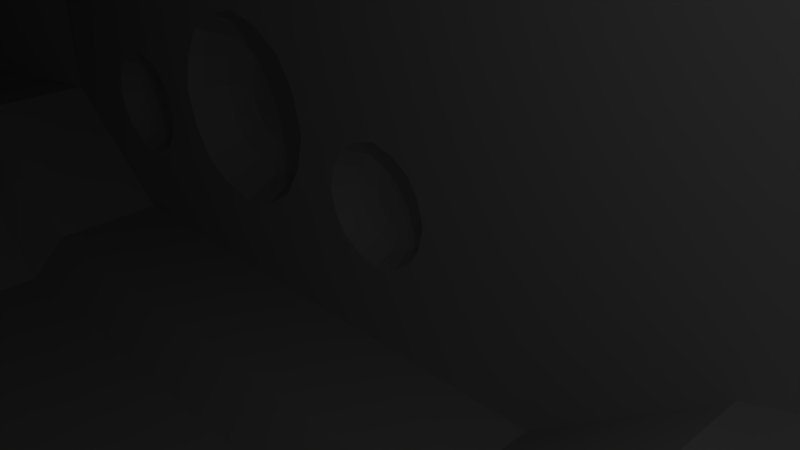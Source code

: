# Source: Frigate.blend  (saved by Blender 2.69.0; exported with 4.5.12 LTS)
import bpy
from mathutils import Matrix  # noqa: F401  (used for matrix-valued properties, if any)

bpy.ops.wm.read_factory_settings(use_empty=True)
scene = bpy.context.scene
scene.name = 'Scene'

# ---- collections
col_collection_1 = bpy.data.collections.new('Collection 1'); scene.collection.children.link(col_collection_1)

# ---- materials (node trees are filled in below, after node groups)
mat_material = bpy.data.materials.new('Material')
mat_material.alpha_threshold = 0.0
mat_material.use_transparent_shadow = False
mat_material.roughness = 0.5
mat_material.line_color = (0.0, 0.0, 0.0, 1.0)

# ---- material node trees

# ---- world
world_world = bpy.data.worlds.new('World'); scene.world = world_world
world_world.color = (0.05088, 0.05088, 0.05088)
world_world.use_sun_shadow = False
world_world.sun_shadow_jitter_overblur = 0.0
world_world.cycles.sampling_method = 'MANUAL'
world_world.cycles.sample_map_resolution = 256

# ---- cameras
cam_camera = bpy.data.cameras.new('Camera')
cam_camera.clip_end = 100.0
cam_camera.lens = 35.0
cam_camera.sensor_width = 32.0
cam_camera.sensor_height = 18.0
cam_camera.ortho_scale = 7.314
cam_camera.dof.focus_distance = 0.0
cam_camera.dof.aperture_fstop = 128.0

# ---- lights
light_lamp = bpy.data.lights.new('Lamp', 'POINT')
light_lamp.transmission_factor = 0.0
light_lamp.cutoff_distance = 30.0
light_lamp.energy = 100.0
light_lamp.shadow_buffer_clip_start = 1.001
light_lamp.shadow_soft_size = 0.1
light_lamp.shadow_maximum_resolution = 0.006
light_lamp.use_absolute_resolution = True
light_lamp.cycles.use_multiple_importance_sampling = False

# ---- meshes
me_cube_001 = bpy.data.meshes.new('Cube.001')
me_cube_001.from_pydata([(3.4, 18.7, -27.2), (2.607, -12.75, 67.84), (7.707, 11.9, 81.61), (3.4, 18.7, 10.2), (8.5, 13.6, 15.3), (8.5, 13.6, 86.7), (13.05, 5.1, 86.7), (22.1, -11.9, 52.7), (22.1, -11.9, 1.7), (15.76, -2.138e-06, -10.2), (15.78, -3.648e-07, -32.3), (21.17, -10.2, -42.5), (21.17, -10.2, -59.5), (16.67, -1.7, -71.4), (8.5, 13.6, -71.4), (10.32, 10.2, 11.9), (10.32, 10.2, -28.9), (8.5, 13.6, -32.3), (7.707, 11.9, 86.71), (11.35, 5.1, 86.7), (20.4, -11.9, 52.7), (20.4, -11.9, 1.7), (14.06, -2.391e-06, -10.2), (14.08, -6.181e-07, -32.3), (19.47, -10.2, -42.5), (19.47, -10.2, -59.5), (14.97, -1.7, -71.4), (7.709, 11.9, -71.4), (2.607, -12.75, 42.34), (7.707, -9.351, 40.64), (7.707, -9.351, -0.1571), (7.707, -14.45, -6.957), (7.707, -14.45, -32.46), (7.707, -9.351, -39.26), (7.707, -9.351, -57.8), (7.709, 11.9, -57.8), (12.81, -5.155, -19.28), (12.81, -5.155, -26.94), (12.81, -2.971, -21.46), (12.81, -10.63, -24.75), (12.81, -10.63, -21.46), (12.81, -2.971, -24.75), (12.81, -8.447, -26.94), (12.81, -8.447, -19.28), (12.81, -6.801, -18.86), (12.81, -6.801, -27.36), (12.81, -2.551, -23.11), (12.81, -11.05, -23.11), (12.81, -9.789, -26.1), (12.81, -3.812, -26.1), (12.81, -3.812, -20.12), (12.81, -9.789, -20.12), (14.44, -5.484, -20.04), (14.44, -5.484, -26.17), (14.44, -3.737, -21.79), (14.44, -9.865, -24.42), (14.44, -9.865, -21.79), (14.44, -3.737, -24.42), (14.44, -8.118, -26.17), (14.44, -8.118, -20.04), (14.44, -6.801, -19.71), (14.44, -6.801, -26.51), (14.44, -3.401, -23.11), (14.44, -10.2, -23.11), (14.44, -9.191, -25.5), (14.44, -4.41, -25.5), (14.44, -4.41, -20.72), (14.44, -9.191, -20.72), (14.94, -5.958, -21.15), (14.94, -5.958, -25.07), (14.94, -4.84, -22.26), (14.94, -8.762, -23.95), (14.94, -8.762, -22.26), (14.94, -4.84, -23.95), (14.94, -7.644, -25.07), (14.94, -7.644, -21.15), (14.94, -6.801, -20.93), (14.94, -6.801, -25.28), (14.94, -4.625, -23.11), (14.94, -8.977, -23.11), (14.94, -8.331, -24.64), (14.94, -5.271, -24.64), (14.94, -5.271, -21.58), (14.94, -8.331, -21.58), (12.81, -7.513, -12.31), (12.81, -7.513, -16.91), (12.81, -6.203, -13.62), (12.81, -10.8, -15.59), (12.81, -10.8, -13.62), (12.81, -6.203, -15.59), (12.81, -9.488, -16.91), (12.81, -9.488, -12.31), (12.81, -8.501, -12.06), (12.81, -8.501, -17.16), (12.81, -5.951, -14.61), (12.81, -11.05, -14.61), (12.81, -10.29, -16.4), (12.81, -6.708, -16.4), (12.81, -6.708, -12.81), (12.81, -10.29, -12.81), (13.79, -7.711, -12.77), (13.79, -7.711, -16.45), (13.79, -6.662, -13.82), (13.79, -10.34, -15.4), (13.79, -10.34, -13.82), (13.79, -6.662, -15.4), (13.79, -9.291, -16.45), (13.79, -9.291, -12.77), (13.79, -8.501, -12.57), (13.79, -8.501, -16.65), (13.79, -6.461, -14.61), (13.79, -10.54, -14.61), (13.79, -9.935, -16.04), (13.79, -7.066, -16.04), (13.79, -7.066, -13.17), (13.79, -9.935, -13.17), (14.09, -7.995, -13.43), (14.09, -7.995, -15.78), (14.09, -7.324, -14.1), (14.09, -9.677, -15.11), (14.09, -9.677, -14.1), (14.09, -7.324, -15.11), (14.09, -9.006, -15.78), (14.09, -9.006, -13.43), (14.09, -8.501, -13.3), (14.09, -8.501, -15.91), (14.09, -7.195, -14.61), (14.09, -9.806, -14.61), (14.09, -9.419, -15.53), (14.09, -7.583, -15.53), (14.09, -7.583, -13.69), (14.09, -9.419, -13.69), (12.81, -7.513, -29.31), (12.81, -7.513, -33.91), (12.81, -6.203, -30.62), (12.81, -10.8, -32.59), (12.81, -10.8, -30.62), (12.81, -6.203, -32.59), (12.81, -9.488, -33.91), (12.81, -9.488, -29.31), (12.81, -8.501, -29.06), (12.81, -8.501, -34.16), (12.81, -5.951, -31.61), (12.81, -11.05, -31.61), (12.81, -10.29, -33.4), (12.81, -6.708, -33.4), (12.81, -6.708, -29.81), (12.81, -10.29, -29.81), (13.79, -7.711, -29.77), (13.79, -7.711, -33.45), (13.79, -6.662, -30.82), (13.79, -10.34, -32.4), (13.79, -10.34, -30.82), (13.79, -6.662, -32.4), (13.79, -9.291, -33.45), (13.79, -9.291, -29.77), (13.79, -8.501, -29.57), (13.79, -8.501, -33.65), (13.79, -6.461, -31.61), (13.79, -10.54, -31.61), (13.79, -9.935, -33.04), (13.79, -7.066, -33.04), (13.79, -7.066, -30.17), (13.79, -9.935, -30.17), (14.09, -7.995, -30.43), (14.09, -7.995, -32.78), (14.09, -7.324, -31.1), (14.09, -9.677, -32.11), (14.09, -9.677, -31.1), (14.09, -7.324, -32.11), (14.09, -9.006, -32.78), (14.09, -9.006, -30.43), (14.09, -8.501, -30.3), (14.09, -8.501, -32.91), (14.09, -7.195, -31.61), (14.09, -9.806, -31.61), (14.09, -9.419, -32.53), (14.09, -7.583, -32.53), (14.09, -7.583, -30.69), (14.09, -9.419, -30.69), (12.81, -9.351, -0.1571), (12.81, -14.45, -6.957), (12.81, -14.45, -32.46), (12.81, -9.351, -39.26), (12.81, 2.372, -39.26), (6.007, -16.15, -6.957), (6.007, -16.15, -32.46), (6.007, -10.88, 0.01286), (12.81, 2.374, 40.64), (12.81, 2.372, -0.1571), (7.707, -9.351, 7.139), (6.007, -10.88, 34.01), (7.707, -9.351, 56.49), (6.8, 13.6, 15.3), (8.624, 10.2, 11.9), (8.624, 10.2, -28.9), (6.8, 13.6, -32.3), (6.007, -12.75, -37.56), (6.007, -12.75, -57.79), (3.575, -9.526, -57.79), (3.575, -2.375, -57.79), (5.1, -5.951, -57.79), (1.906, -1.201, -57.79), (4.75, -4.044, -57.79), (4.75, -7.857, -57.79), (1.906, -10.7, -57.79), (1.561, -9.841, -59.98), (3.89, -7.512, -59.98), (3.89, -4.389, -59.98), (1.561, -2.061, -59.98), (4.177, -5.951, -59.98), (2.928, -3.023, -59.98), (2.928, -8.879, -59.98), (2.635, -8.586, -59.98), (2.635, -3.315, -59.98), (3.759, -5.951, -59.98), (1.405, -2.45, -59.98), (3.501, -4.546, -59.98), (3.501, -7.356, -59.98), (1.405, -9.452, -59.98), (2.372, -8.323, -56.58), (2.372, -3.579, -56.58), (3.383, -5.951, -56.58), (1.265, -2.8, -56.58), (3.151, -4.686, -56.58), (3.151, -7.215, -56.58), (1.265, -9.102, -56.58), (3.575, 2.374, -57.79), (3.575, 9.525, -57.79), (5.1, 5.949, -57.79), (1.906, 10.7, -57.79), (4.75, 7.856, -57.79), (4.75, 4.043, -57.79), (1.906, 1.2, -57.79), (1.561, 2.059, -59.98), (3.89, 4.388, -59.98), (3.89, 7.511, -59.98), (1.561, 9.839, -59.98), (4.177, 5.949, -59.98), (2.928, 8.877, -59.98), (2.928, 3.021, -59.98), (2.635, 3.314, -59.98), (2.635, 8.585, -59.98), (3.759, 5.949, -59.98), (1.405, 9.45, -59.98), (3.501, 7.354, -59.98), (3.501, 4.544, -59.98), (1.405, 2.448, -59.98), (2.372, 3.577, -56.58), (2.372, 8.321, -56.58), (3.383, 5.949, -56.58), (1.265, 9.1, -56.58), (3.151, 7.214, -56.58), (3.151, 4.685, -56.58), (1.265, 2.798, -56.58), (5.14, 2.027, -57.79), (6.57, -1.443, -57.79), (6.57, 1.417, -57.79), (3.709, 1.417, -57.79), (3.709, -1.443, -57.79), (7.18, -0.01273, -57.79), (3.1, -0.01273, -57.79), (5.14, -2.053, -57.79), (4.377, -1.913, -57.79), (3.24, 0.7498, -57.79), (5.902, 1.887, -57.79), (7.039, 0.7498, -57.79), (4.377, 1.887, -57.79), (3.24, -0.7753, -57.79), (7.039, -0.7753, -57.79), (5.902, -1.913, -57.79), (5.764, -1.569, -58.66), (6.695, -0.6373, -58.66), (3.584, -0.6373, -58.66), (4.515, 1.543, -58.66), (6.695, 0.6118, -58.66), (5.764, 1.543, -58.66), (3.584, 0.6118, -58.66), (4.515, -1.569, -58.66), (5.14, -1.683, -58.66), (3.469, -0.01273, -58.66), (6.81, -0.01273, -58.66), (3.968, -1.184, -58.66), (3.968, 1.159, -58.66), (6.311, 1.159, -58.66), (6.311, -1.184, -58.66), (5.14, 1.658, -58.66), (5.14, 1.491, -58.66), (6.194, -1.067, -58.66), (6.194, 1.041, -58.66), (4.085, 1.041, -58.66), (4.085, -1.067, -58.66), (6.643, -0.01273, -58.66), (3.636, -0.01273, -58.66), (5.14, -1.516, -58.66), (4.577, -1.413, -58.66), (3.739, 0.5493, -58.66), (5.702, 1.388, -58.66), (6.54, 0.5493, -58.66), (4.577, 1.388, -58.66), (3.739, -0.5748, -58.66), (6.54, -0.5748, -58.66), (5.702, -1.413, -58.66), (5.14, 1.341, -57.3), (6.088, -0.9614, -57.3), (6.088, 0.936, -57.3), (4.191, 0.936, -57.3), (4.191, -0.9614, -57.3), (6.493, -0.01273, -57.3), (3.786, -0.01273, -57.3), (5.14, -1.366, -57.3), (4.634, -1.273, -57.3), (3.879, 0.4931, -57.3), (5.645, 1.248, -57.3), (6.4, 0.4931, -57.3), (4.634, 1.248, -57.3), (3.879, -0.5186, -57.3), (6.4, -0.5186, -57.3), (5.645, -1.273, -57.3), (-3.4, 18.7, -27.2), (4.07e-13, 13.6, -71.4), (1.841e-13, 13.6, -32.3), (1.55e-13, 18.7, -27.2), (-5.814e-14, 18.7, 10.2), (-8.721e-14, 13.6, 15.3), (-4.942e-13, 13.6, 86.7), (-2.607, -12.75, 67.84), (-7.707, 11.9, 81.61), (-3.4, 18.7, 10.2), (-8.5, 13.6, 15.3), (-8.5, 13.6, 86.7), (-13.05, 5.1, 86.7), (-22.1, -11.9, 52.7), (-22.1, -11.9, 1.7), (-15.76, -2.138e-06, -10.2), (-15.78, -3.648e-07, -32.3), (-21.17, -10.2, -42.5), (-21.17, -10.2, -59.5), (-16.67, -1.7, -71.4), (-8.5, 13.6, -71.4), (-10.32, 10.2, 11.9), (-10.32, 10.2, -28.9), (-8.5, 13.6, -32.3), (-7.707, 11.9, 86.71), (-11.35, 5.1, 86.7), (-20.4, -11.9, 52.7), (-20.4, -11.9, 1.7), (-14.06, -2.391e-06, -10.2), (-14.08, -6.181e-07, -32.3), (-19.47, -10.2, -42.5), (-19.47, -10.2, -59.5), (-14.97, -1.7, -71.4), (-7.709, 11.9, -71.4), (-4.943e-13, 11.9, 86.71), (4.07e-13, 11.9, -71.4), (-2.607, -12.75, 42.34), (-7.707, -9.351, 40.64), (-7.707, -9.351, -0.1571), (-7.707, -14.45, -6.957), (-7.707, -14.45, -32.46), (-7.707, -9.351, -39.26), (-7.707, -9.351, -57.8), (-7.709, 11.9, -57.8), (-12.81, -5.155, -19.28), (-12.81, -5.155, -26.94), (-12.81, -2.971, -21.46), (-12.81, -10.63, -24.75), (-12.81, -10.63, -21.46), (-12.81, -2.971, -24.75), (-12.81, -8.447, -26.94), (-12.81, -8.447, -19.28), (-12.81, -6.801, -18.86), (-12.81, -6.801, -27.36), (-12.81, -2.551, -23.11), (-12.81, -11.05, -23.11), (-12.81, -9.789, -26.1), (-12.81, -3.812, -26.1), (-12.81, -3.812, -20.12), (-12.81, -9.789, -20.12), (-14.44, -5.484, -20.04), (-14.44, -5.484, -26.17), (-14.44, -3.737, -21.79), (-14.44, -9.865, -24.42), (-14.44, -9.865, -21.79), (-14.44, -3.737, -24.42), (-14.44, -8.118, -26.17), (-14.44, -8.118, -20.04), (-14.44, -6.801, -19.71), (-14.44, -6.801, -26.51), (-14.44, -3.401, -23.11), (-14.44, -10.2, -23.11), (-14.44, -9.191, -25.5), (-14.44, -4.41, -25.5), (-14.44, -4.41, -20.72), (-14.44, -9.191, -20.72), (-14.94, -5.958, -21.15), (-14.94, -5.958, -25.07), (-14.94, -4.84, -22.26), (-14.94, -8.762, -23.95), (-14.94, -8.762, -22.26), (-14.94, -4.84, -23.95), (-14.94, -7.644, -25.07), (-14.94, -7.644, -21.15), (-14.94, -6.801, -20.93), (-14.94, -6.801, -25.28), (-14.94, -4.625, -23.11), (-14.94, -8.977, -23.11), (-14.94, -8.331, -24.64), (-14.94, -5.271, -24.64), (-14.94, -5.271, -21.58), (-14.94, -8.331, -21.58), (-12.81, -7.513, -12.31), (-12.81, -7.513, -16.91), (-12.81, -6.203, -13.62), (-12.81, -10.8, -15.59), (-12.81, -10.8, -13.62), (-12.81, -6.203, -15.59), (-12.81, -9.488, -16.91), (-12.81, -9.488, -12.31), (-12.81, -8.501, -12.06), (-12.81, -8.501, -17.16), (-12.81, -5.951, -14.61), (-12.81, -11.05, -14.61), (-12.81, -10.29, -16.4), (-12.81, -6.708, -16.4), (-12.81, -6.708, -12.81), (-12.81, -10.29, -12.81), (-13.79, -7.711, -12.77), (-13.79, -7.711, -16.45), (-13.79, -6.662, -13.82), (-13.79, -10.34, -15.4), (-13.79, -10.34, -13.82), (-13.79, -6.662, -15.4), (-13.79, -9.291, -16.45), (-13.79, -9.291, -12.77), (-13.79, -8.501, -12.57), (-13.79, -8.501, -16.65), (-13.79, -6.461, -14.61), (-13.79, -10.54, -14.61), (-13.79, -9.935, -16.04), (-13.79, -7.066, -16.04), (-13.79, -7.066, -13.17), (-13.79, -9.935, -13.17), (-14.09, -7.995, -13.43), (-14.09, -7.995, -15.78), (-14.09, -7.324, -14.1), (-14.09, -9.677, -15.11), (-14.09, -9.677, -14.1), (-14.09, -7.324, -15.11), (-14.09, -9.006, -15.78), (-14.09, -9.006, -13.43), (-14.09, -8.501, -13.3), (-14.09, -8.501, -15.91), (-14.09, -7.195, -14.61), (-14.09, -9.806, -14.61), (-14.09, -9.419, -15.53), (-14.09, -7.583, -15.53), (-14.09, -7.583, -13.69), (-14.09, -9.419, -13.69), (-12.81, -7.513, -29.31), (-12.81, -7.513, -33.91), (-12.81, -6.203, -30.62), (-12.81, -10.8, -32.59), (-12.81, -10.8, -30.62), (-12.81, -6.203, -32.59), (-12.81, -9.488, -33.91), (-12.81, -9.488, -29.31), (-12.81, -8.501, -29.06), (-12.81, -8.501, -34.16), (-12.81, -5.951, -31.61), (-12.81, -11.05, -31.61), (-12.81, -10.29, -33.4), (-12.81, -6.708, -33.4), (-12.81, -6.708, -29.81), (-12.81, -10.29, -29.81), (-13.79, -7.711, -29.77), (-13.79, -7.711, -33.45), (-13.79, -6.662, -30.82), (-13.79, -10.34, -32.4), (-13.79, -10.34, -30.82), (-13.79, -6.662, -32.4), (-13.79, -9.291, -33.45), (-13.79, -9.291, -29.77), (-13.79, -8.501, -29.57), (-13.79, -8.501, -33.65), (-13.79, -6.461, -31.61), (-13.79, -10.54, -31.61), (-13.79, -9.935, -33.04), (-13.79, -7.066, -33.04), (-13.79, -7.066, -30.17), (-13.79, -9.935, -30.17), (-14.09, -7.995, -30.43), (-14.09, -7.995, -32.78), (-14.09, -7.324, -31.1), (-14.09, -9.677, -32.11), (-14.09, -9.677, -31.1), (-14.09, -7.324, -32.11), (-14.09, -9.006, -32.78), (-14.09, -9.006, -30.43), (-14.09, -8.501, -30.3), (-14.09, -8.501, -32.91), (-14.09, -7.195, -31.61), (-14.09, -9.806, -31.61), (-14.09, -9.419, -32.53), (-14.09, -7.583, -32.53), (-14.09, -7.583, -30.69), (-14.09, -9.419, -30.69), (-12.81, -9.351, -0.1571), (-12.81, -14.45, -6.957), (-12.81, -14.45, -32.46), (-12.81, -9.351, -39.26), (-12.81, 2.372, -39.26), (-6.007, -16.15, -6.957), (-6.007, -16.15, -32.46), (3.966e-14, -16.15, -6.957), (1.85e-13, -16.15, -32.46), (-6.007, -10.88, 0.01286), (-7.332e-17, -10.88, 0.01286), (-12.81, 2.374, 40.64), (-12.81, 2.372, -0.1571), (-7.707, -9.351, 7.139), (-6.007, -10.88, 34.01), (-1.939e-13, -10.88, 34.01), (-3.867e-13, -12.75, 67.84), (3.294e-13, -0.8507, -57.79), (-2.414e-13, -12.75, 42.34), (-4.652e-13, 11.9, 81.61), (-7.707, -9.351, 56.49), (-6.8, 13.6, 15.3), (-8.624, 10.2, 11.9), (-8.624, 10.2, -28.9), (-6.8, 13.6, -32.3), (-6.007, -12.75, -37.56), (2.141e-13, -12.75, -37.56), (-6.007, -12.75, -57.79), (3.294e-13, -12.75, -57.79), (-3.575, -9.526, -57.79), (-3.575, -2.375, -57.79), (-5.1, -5.951, -57.79), (3.294e-13, -11.05, -57.79), (-1.906, -1.201, -57.79), (-4.75, -4.044, -57.79), (-4.75, -7.857, -57.79), (-1.906, -10.7, -57.79), (-1.561, -9.841, -59.98), (-3.89, -7.512, -59.98), (-3.89, -4.389, -59.98), (-1.561, -2.061, -59.98), (3.419e-13, -10.13, -59.98), (-4.177, -5.951, -59.98), (-2.928, -3.023, -59.98), (-2.928, -8.879, -59.98), (3.419e-13, -1.774, -59.98), (3.419e-13, -2.192, -59.98), (-2.635, -8.586, -59.98), (-2.635, -3.315, -59.98), (-3.759, -5.951, -59.98), (3.419e-13, -9.71, -59.98), (-1.405, -2.45, -59.98), (-3.501, -4.546, -59.98), (-3.501, -7.356, -59.98), (-1.405, -9.452, -59.98), (3.225e-13, -2.567, -56.58), (-2.372, -8.323, -56.58), (-2.372, -3.579, -56.58), (-3.383, -5.951, -56.58), (3.225e-13, -9.334, -56.58), (-1.265, -2.8, -56.58), (-3.151, -4.686, -56.58), (-3.151, -7.215, -56.58), (-1.265, -9.102, -56.58), (3.294e-13, 11.05, -57.79), (-3.575, 2.374, -57.79), (-3.575, 9.525, -57.79), (-5.1, 5.949, -57.79), (3.294e-13, 0.8493, -57.79), (-1.906, 10.7, -57.79), (-4.75, 7.856, -57.79), (-4.75, 4.043, -57.79), (-1.906, 1.2, -57.79), (-1.561, 2.059, -59.98), (-3.89, 4.388, -59.98), (-3.89, 7.511, -59.98), (-1.561, 9.839, -59.98), (3.419e-13, 1.772, -59.98), (-4.177, 5.949, -59.98), (-2.928, 8.877, -59.98), (-2.928, 3.021, -59.98), (3.419e-13, 10.13, -59.98), (3.419e-13, 9.708, -59.98), (-2.635, 3.314, -59.98), (-2.635, 8.585, -59.98), (-3.759, 5.949, -59.98), (3.419e-13, 2.19, -59.98), (-1.405, 9.45, -59.98), (-3.501, 7.354, -59.98), (-3.501, 4.544, -59.98), (-1.405, 2.448, -59.98), (3.225e-13, 9.333, -56.58), (-2.372, 3.577, -56.58), (-2.372, 8.321, -56.58), (-3.383, 5.949, -56.58), (3.225e-13, 2.566, -56.58), (-1.265, 9.1, -56.58), (-3.151, 7.214, -56.58), (-3.151, 4.685, -56.58), (-1.265, 2.798, -56.58), (-5.14, 2.027, -57.79), (-6.57, -1.443, -57.79), (-6.57, 1.417, -57.79), (-3.709, 1.417, -57.79), (-3.709, -1.443, -57.79), (-7.18, -0.01273, -57.79), (-3.1, -0.01273, -57.79), (-5.14, -2.053, -57.79), (-4.377, -1.913, -57.79), (-3.24, 0.7498, -57.79), (-5.902, 1.887, -57.79), (-7.039, 0.7498, -57.79), (-4.377, 1.887, -57.79), (-3.24, -0.7753, -57.79), (-7.039, -0.7753, -57.79), (-5.902, -1.913, -57.79), (-5.764, -1.569, -58.66), (-6.695, -0.6373, -58.66), (-3.584, -0.6373, -58.66), (-4.515, 1.543, -58.66), (-6.695, 0.6118, -58.66), (-5.764, 1.543, -58.66), (-3.584, 0.6118, -58.66), (-4.515, -1.569, -58.66), (-5.14, -1.683, -58.66), (-3.469, -0.01273, -58.66), (-6.81, -0.01273, -58.66), (-3.968, -1.184, -58.66), (-3.968, 1.159, -58.66), (-6.311, 1.159, -58.66), (-6.311, -1.184, -58.66), (-5.14, 1.658, -58.66), (-5.14, 1.491, -58.66), (-6.194, -1.067, -58.66), (-6.194, 1.041, -58.66), (-4.085, 1.041, -58.66), (-4.085, -1.067, -58.66), (-6.643, -0.01273, -58.66), (-3.636, -0.01273, -58.66), (-5.14, -1.516, -58.66), (-4.577, -1.413, -58.66), (-3.739, 0.5493, -58.66), (-5.702, 1.388, -58.66), (-6.54, 0.5493, -58.66), (-4.577, 1.388, -58.66), (-3.739, -0.5748, -58.66), (-6.54, -0.5748, -58.66), (-5.702, -1.413, -58.66), (-5.14, 1.341, -57.3), (-6.088, -0.9614, -57.3), (-6.088, 0.936, -57.3), (-4.191, 0.936, -57.3), (-4.191, -0.9614, -57.3), (-6.493, -0.01273, -57.3), (-3.786, -0.01273, -57.3), (-5.14, -1.366, -57.3), (-4.634, -1.273, -57.3), (-3.879, 0.4931, -57.3), (-5.645, 1.248, -57.3), (-6.4, 0.4931, -57.3), (-4.634, 1.248, -57.3), (-3.879, -0.5186, -57.3), (-6.4, -0.5186, -57.3), (-5.645, -1.273, -57.3), (3.295e-13, 11.9, -57.8)], [], [(8, 9, 15), (10, 16, 15, 9), (16, 10, 17), (17, 10, 13, 14), (10, 11, 12, 13), (17, 14, 196), (15, 16, 195, 194), (6, 7, 5), (5, 7, 4), (15, 4, 7), (8, 15, 7), (14, 13, 26, 27), (13, 12, 25, 26), (12, 11, 24, 25), (11, 10, 23, 24), (10, 9, 22, 23), (9, 8, 21, 22), (8, 7, 20, 21), (7, 6, 19, 20), (6, 5, 18, 19), (325, 353, 18, 5), (320, 14, 27, 354), (51, 67, 59, 43), (45, 61, 58, 42), (47, 63, 56, 40), (50, 36, 52, 66), (46, 38, 54, 62), (50, 66, 54, 38), (44, 60, 52, 36), (51, 40, 56, 67), (48, 42, 58, 64), (44, 43, 59, 60), (46, 62, 57, 41), (47, 39, 55, 63), (49, 65, 53, 37), (45, 37, 53, 61), (48, 64, 55, 39), (49, 41, 57, 65), (63, 55, 71, 79), (65, 81, 69, 53), (61, 53, 69, 77), (64, 80, 71, 55), (65, 57, 73, 81), (67, 83, 75, 59), (61, 77, 74, 58), (63, 79, 72, 56), (66, 52, 68, 82), (62, 54, 70, 78), (66, 82, 70, 54), (60, 76, 68, 52), (67, 56, 72, 83), (64, 58, 74, 80), (60, 59, 75, 76), (62, 78, 73, 57), (70, 73, 78), (82, 68, 70), (75, 71, 74), (70, 75, 73), (81, 73, 69), (76, 75, 68), (74, 69, 75), (69, 73, 75), (77, 69, 74), (83, 72, 75), (72, 71, 75), (80, 74, 71), (79, 71, 72), (68, 75, 70), (99, 115, 107, 91), (93, 109, 106, 90), (95, 111, 104, 88), (98, 84, 100, 114), (94, 86, 102, 110), (98, 114, 102, 86), (92, 108, 100, 84), (99, 88, 104, 115), (96, 90, 106, 112), (92, 91, 107, 108), (94, 110, 105, 89), (95, 87, 103, 111), (97, 113, 101, 85), (93, 85, 101, 109), (96, 112, 103, 87), (97, 89, 105, 113), (111, 103, 119, 127), (113, 129, 117, 101), (109, 101, 117, 125), (112, 128, 119, 103), (113, 105, 121, 129), (115, 131, 123, 107), (109, 125, 122, 106), (111, 127, 120, 104), (114, 100, 116, 130), (110, 102, 118, 126), (114, 130, 118, 102), (108, 124, 116, 100), (115, 104, 120, 131), (112, 106, 122, 128), (108, 107, 123, 124), (110, 126, 121, 105), (118, 121, 126), (130, 116, 118), (123, 119, 122), (118, 123, 121), (129, 121, 117), (124, 123, 116), (122, 117, 123), (117, 121, 123), (125, 117, 122), (131, 120, 123), (120, 119, 123), (128, 122, 119), (127, 119, 120), (116, 123, 118), (147, 163, 155, 139), (141, 157, 154, 138), (143, 159, 152, 136), (146, 132, 148, 162), (142, 134, 150, 158), (146, 162, 150, 134), (140, 156, 148, 132), (147, 136, 152, 163), (144, 138, 154, 160), (140, 139, 155, 156), (142, 158, 153, 137), (143, 135, 151, 159), (145, 161, 149, 133), (141, 133, 149, 157), (144, 160, 151, 135), (145, 137, 153, 161), (159, 151, 167, 175), (161, 177, 165, 149), (157, 149, 165, 173), (160, 176, 167, 151), (161, 153, 169, 177), (163, 179, 171, 155), (157, 173, 170, 154), (159, 175, 168, 152), (162, 148, 164, 178), (158, 150, 166, 174), (162, 178, 166, 150), (156, 172, 164, 148), (163, 152, 168, 179), (160, 154, 170, 176), (156, 155, 171, 172), (158, 174, 169, 153), (166, 169, 174), (178, 164, 166), (171, 167, 170), (166, 171, 169), (177, 169, 165), (172, 171, 164), (170, 165, 171), (165, 169, 171), (173, 165, 170), (179, 168, 171), (168, 167, 171), (176, 170, 167), (175, 167, 168), (164, 171, 166), (33, 183, 182, 32), (32, 182, 181, 31), (31, 181, 180, 30), (95, 88, 181), (92, 84, 180), (91, 92, 181), (2, 188, 19, 18), (99, 91, 181), (88, 99, 181), (92, 180, 181), (93, 90, 43), (132, 45, 140), (96, 51, 90), (39, 182, 48), (96, 40, 51), (87, 40, 96), (47, 182, 39), (87, 47, 40), (95, 47, 87), (95, 181, 47), (43, 90, 51), (47, 181, 182), (137, 145, 184), (140, 42, 139), (45, 42, 140), (147, 139, 48), (147, 48, 182), (136, 147, 182), (143, 136, 182), (182, 135, 143), (42, 48, 139), (183, 144, 182), (133, 183, 145), (141, 183, 133), (138, 183, 141), (138, 144, 183), (46, 41, 184), (135, 182, 144), (184, 145, 183), (41, 49, 184), (20, 19, 188), (37, 134, 49), (137, 184, 142), (49, 134, 142), (142, 184, 49), (134, 37, 146), (45, 132, 146), (146, 37, 45), (21, 20, 188, 189), (26, 184, 35, 27), (26, 25, 184), (36, 50, 89), (25, 24, 184), (44, 85, 93), (97, 44, 36), (89, 97, 36), (44, 97, 85), (43, 44, 93), (50, 94, 89), (24, 23, 184), (31, 185, 186, 32), (185, 514, 515, 186), (185, 187, 517, 514), (31, 30, 187, 185), (30, 180, 190), (180, 188, 190), (189, 188, 180), (29, 190, 188), (187, 191, 522, 517), (29, 28, 191), (190, 29, 191, 187), (30, 190, 187), (2, 1, 192), (523, 1, 2, 526), (526, 2, 18, 353), (188, 192, 29), (192, 188, 2), (323, 3, 0, 322), (15, 194, 193, 4), (322, 0, 196, 321), (17, 196, 195, 16), (195, 196, 193, 194), (0, 3, 193, 196), (324, 193, 3, 323), (321, 196, 14, 320), (5, 4, 193), (324, 325, 5, 193), (515, 533, 197, 186), (533, 535, 198, 197), (34, 33, 197, 198), (33, 32, 186, 197), (33, 34, 183), (35, 184, 183, 34), (523, 525, 28, 1), (522, 191, 28, 525), (1, 28, 29, 192), (200, 203, 208, 211), (201, 204, 207, 210), (524, 202, 209, 552), (199, 205, 206, 212), (199, 212, 207, 204), (539, 548, 206, 205), (201, 210, 208, 203), (200, 211, 209, 202), (548, 557, 219, 206), (211, 208, 217, 214), (212, 206, 219, 213), (552, 209, 216, 553), (210, 207, 218, 215), (211, 214, 216, 209), (212, 213, 218, 207), (210, 215, 217, 208), (215, 218, 225, 222), (214, 221, 223, 216), (213, 220, 225, 218), (215, 222, 224, 217), (557, 566, 226, 219), (214, 217, 224, 221), (213, 219, 226, 220), (553, 216, 223, 562), (223, 221, 562), (199, 198, 205), (671, 230, 571), (224, 222, 221), (198, 535, 205), (205, 535, 539), (34, 198, 199), (225, 220, 222), (34, 199, 204), (34, 204, 201), (226, 566, 220), (203, 270, 201), (222, 220, 221), (267, 232, 255), (227, 258, 233), (228, 231, 236, 239), (229, 232, 235, 238), (571, 230, 237, 588), (227, 233, 234, 240), (227, 240, 235, 232), (262, 203, 263), (34, 201, 256), (575, 584, 234, 233), (263, 200, 259), (34, 256, 269), (259, 200, 202), (229, 238, 236, 231), (228, 239, 237, 230), (259, 202, 268), (584, 593, 247, 234), (239, 236, 245, 242), (34, 269, 260), (240, 234, 247, 241), (588, 237, 244, 589), (233, 202, 524), (268, 202, 261), (238, 235, 246, 243), (239, 242, 244, 237), (261, 202, 233), (240, 241, 246, 235), (263, 203, 200), (238, 243, 245, 236), (264, 233, 258), (270, 203, 262), (35, 257, 229), (243, 246, 253, 250), (242, 249, 251, 244), (267, 258, 227), (241, 248, 253, 246), (227, 232, 267), (243, 250, 252, 245), (261, 233, 264), (265, 255, 232), (232, 229, 265), (593, 602, 254, 247), (242, 245, 252, 249), (256, 201, 270), (241, 247, 254, 248), (589, 244, 251, 598), (265, 229, 257), (233, 524, 575), (251, 249, 598), (228, 230, 35), (231, 228, 35), (252, 250, 249), (266, 257, 35), (260, 266, 35), (34, 260, 35), (253, 248, 250), (35, 229, 231), (35, 230, 671), (254, 602, 248), (220, 566, 562, 221), (250, 248, 249), (248, 602, 598, 249), (259, 268, 273, 282), (257, 266, 275, 284), (260, 269, 272, 281), (255, 286, 274, 267), (255, 265, 276, 286), (256, 270, 271, 285), (256, 285, 272, 269), (258, 283, 277, 264), (258, 267, 274, 283), (262, 279, 271, 270), (259, 282, 278, 263), (261, 280, 273, 268), (262, 263, 278, 279), (260, 281, 275, 266), (257, 284, 276, 265), (261, 264, 277, 280), (279, 294, 302, 271), (284, 275, 298, 289), (282, 273, 300, 291), (285, 271, 302, 288), (286, 276, 297, 287), (286, 287, 299, 274), (282, 291, 295, 278), (281, 272, 301, 292), (284, 289, 297, 276), (283, 274, 299, 290), (285, 288, 301, 272), (280, 277, 296, 293), (281, 292, 298, 275), (279, 278, 295, 294), (280, 293, 300, 273), (283, 290, 296, 277), (292, 301, 317, 308), (289, 305, 313, 297), (290, 299, 315, 306), (288, 304, 317, 301), (293, 296, 312, 309), (292, 308, 314, 298), (294, 295, 311, 310), (293, 309, 316, 300), (290, 306, 312, 296), (294, 310, 318, 302), (289, 298, 314, 305), (291, 300, 316, 307), (288, 302, 318, 304), (287, 297, 313, 303), (287, 303, 315, 299), (291, 307, 311, 295), (313, 305, 303), (304, 310, 307), (315, 303, 306), (314, 308, 305), (307, 306, 304), (305, 304, 306), (312, 306, 309), (317, 304, 308), (309, 306, 307), (316, 309, 307), (318, 310, 304), (306, 303, 305), (308, 304, 305), (307, 310, 311), (354, 27, 35, 671), (23, 22, 189, 184), (98, 189, 84), (189, 180, 84), (184, 189, 46), (38, 189, 50), (86, 189, 98), (94, 50, 189), (86, 94, 189), (189, 38, 46), (189, 22, 21), (333, 340, 334), (335, 334, 340, 341), (341, 342, 335), (342, 339, 338, 335), (335, 338, 337, 336), (342, 531, 339), (340, 529, 530, 341), (331, 330, 332), (330, 329, 332), (340, 332, 329), (333, 332, 340), (339, 352, 351, 338), (338, 351, 350, 337), (337, 350, 349, 336), (336, 349, 348, 335), (335, 348, 347, 334), (334, 347, 346, 333), (333, 346, 345, 332), (332, 345, 344, 331), (331, 344, 343, 330), (325, 330, 343, 353), (320, 354, 352, 339), (378, 370, 386, 394), (372, 369, 385, 388), (374, 367, 383, 390), (377, 393, 379, 363), (373, 389, 381, 365), (377, 365, 381, 393), (371, 363, 379, 387), (378, 394, 383, 367), (375, 391, 385, 369), (371, 387, 386, 370), (373, 368, 384, 389), (374, 390, 382, 366), (376, 364, 380, 392), (372, 388, 380, 364), (375, 366, 382, 391), (376, 392, 384, 368), (390, 406, 398, 382), (392, 380, 396, 408), (388, 404, 396, 380), (391, 382, 398, 407), (392, 408, 400, 384), (394, 386, 402, 410), (388, 385, 401, 404), (390, 383, 399, 406), (393, 409, 395, 379), (389, 405, 397, 381), (393, 381, 397, 409), (387, 379, 395, 403), (394, 410, 399, 383), (391, 407, 401, 385), (387, 403, 402, 386), (389, 384, 400, 405), (397, 405, 400), (409, 397, 395), (402, 401, 398), (397, 400, 402), (408, 396, 400), (403, 395, 402), (401, 402, 396), (396, 402, 400), (404, 401, 396), (410, 402, 399), (399, 402, 398), (407, 398, 401), (406, 399, 398), (395, 397, 402), (426, 418, 434, 442), (420, 417, 433, 436), (422, 415, 431, 438), (425, 441, 427, 411), (421, 437, 429, 413), (425, 413, 429, 441), (419, 411, 427, 435), (426, 442, 431, 415), (423, 439, 433, 417), (419, 435, 434, 418), (421, 416, 432, 437), (422, 438, 430, 414), (424, 412, 428, 440), (420, 436, 428, 412), (423, 414, 430, 439), (424, 440, 432, 416), (438, 454, 446, 430), (440, 428, 444, 456), (436, 452, 444, 428), (439, 430, 446, 455), (440, 456, 448, 432), (442, 434, 450, 458), (436, 433, 449, 452), (438, 431, 447, 454), (441, 457, 443, 427), (437, 453, 445, 429), (441, 429, 445, 457), (435, 427, 443, 451), (442, 458, 447, 431), (439, 455, 449, 433), (435, 451, 450, 434), (437, 432, 448, 453), (445, 453, 448), (457, 445, 443), (450, 449, 446), (445, 448, 450), (456, 444, 448), (451, 443, 450), (449, 450, 444), (444, 450, 448), (452, 449, 444), (458, 450, 447), (447, 450, 446), (455, 446, 449), (454, 447, 446), (443, 445, 450), (474, 466, 482, 490), (468, 465, 481, 484), (470, 463, 479, 486), (473, 489, 475, 459), (469, 485, 477, 461), (473, 461, 477, 489), (467, 459, 475, 483), (474, 490, 479, 463), (471, 487, 481, 465), (467, 483, 482, 466), (469, 464, 480, 485), (470, 486, 478, 462), (472, 460, 476, 488), (468, 484, 476, 460), (471, 462, 478, 487), (472, 488, 480, 464), (486, 502, 494, 478), (488, 476, 492, 504), (484, 500, 492, 476), (487, 478, 494, 503), (488, 504, 496, 480), (490, 482, 498, 506), (484, 481, 497, 500), (486, 479, 495, 502), (489, 505, 491, 475), (485, 501, 493, 477), (489, 477, 493, 505), (483, 475, 491, 499), (490, 506, 495, 479), (487, 503, 497, 481), (483, 499, 498, 482), (485, 480, 496, 501), (493, 501, 496), (505, 493, 491), (498, 497, 494), (493, 496, 498), (504, 492, 496), (499, 491, 498), (497, 498, 492), (492, 498, 496), (500, 497, 492), (506, 498, 495), (495, 498, 494), (503, 494, 497), (502, 495, 494), (491, 493, 498), (360, 359, 509, 510), (359, 358, 508, 509), (358, 357, 507, 508), (422, 508, 415), (419, 507, 411), (418, 508, 419), (327, 343, 344, 518), (426, 508, 418), (415, 508, 426), (419, 508, 507), (420, 370, 417), (459, 467, 372), (423, 417, 378), (366, 375, 509), (423, 378, 367), (414, 423, 367), (374, 366, 509), (414, 367, 374), (422, 414, 374), (422, 374, 508), (370, 378, 417), (374, 509, 508), (464, 511, 472), (467, 466, 369), (372, 467, 369), (474, 375, 466), (474, 509, 375), (463, 509, 474), (470, 509, 463), (509, 470, 462), (369, 466, 375), (510, 509, 471), (460, 472, 510), (468, 460, 510), (465, 468, 510), (465, 510, 471), (373, 511, 368), (462, 471, 509), (511, 510, 472), (368, 511, 376), (345, 518, 344), (364, 376, 461), (464, 469, 511), (376, 469, 461), (469, 376, 511), (461, 473, 364), (372, 473, 459), (473, 372, 364), (346, 519, 518, 345), (351, 352, 362, 511), (351, 511, 350), (363, 416, 377), (350, 511, 349), (371, 420, 412), (424, 363, 371), (416, 363, 424), (371, 412, 424), (370, 420, 371), (377, 416, 421), (349, 511, 348), (358, 359, 513, 512), (512, 513, 515, 514), (512, 514, 517, 516), (358, 512, 516, 357), (357, 520, 507), (507, 520, 518), (519, 507, 518), (356, 518, 520), (516, 517, 522, 521), (356, 521, 355), (520, 516, 521, 356), (357, 516, 520), (327, 527, 326), (523, 526, 327, 326), (526, 353, 343, 327), (518, 356, 527), (527, 327, 518), (323, 322, 319, 328), (340, 329, 528, 529), (322, 321, 531, 319), (342, 341, 530, 531), (530, 529, 528, 531), (319, 531, 528, 328), (324, 323, 328, 528), (321, 320, 339, 531), (330, 528, 329), (324, 528, 330, 325), (515, 513, 532, 533), (533, 532, 534, 535), (361, 534, 532, 360), (360, 532, 513, 359), (360, 510, 361), (362, 361, 510, 511), (523, 326, 355, 525), (522, 525, 355, 521), (326, 527, 356, 355), (537, 550, 546, 541), (538, 549, 545, 542), (524, 552, 547, 540), (536, 551, 544, 543), (536, 542, 545, 551), (539, 543, 544, 548), (538, 541, 546, 549), (537, 540, 547, 550), (548, 544, 561, 557), (550, 555, 559, 546), (551, 554, 561, 544), (552, 553, 558, 547), (549, 556, 560, 545), (550, 547, 558, 555), (551, 545, 560, 554), (549, 546, 559, 556), (556, 565, 569, 560), (555, 558, 567, 564), (554, 560, 569, 563), (556, 559, 568, 565), (557, 561, 570, 566), (555, 564, 568, 559), (554, 563, 570, 561), (553, 562, 567, 558), (567, 562, 564), (536, 543, 534), (671, 571, 576), (568, 564, 565), (534, 543, 535), (543, 539, 535), (361, 536, 534), (569, 565, 563), (361, 542, 536), (361, 538, 542), (570, 563, 566), (541, 538, 622), (565, 564, 563), (619, 607, 578), (572, 579, 610), (573, 586, 582, 577), (574, 585, 581, 578), (571, 588, 583, 576), (572, 587, 580, 579), (572, 578, 581, 587), (614, 615, 541), (361, 608, 538), (575, 579, 580, 584), (615, 611, 537), (361, 621, 608), (611, 540, 537), (574, 577, 582, 585), (573, 576, 583, 586), (611, 620, 540), (584, 580, 597, 593), (586, 591, 595, 582), (361, 612, 621), (587, 590, 597, 580), (588, 589, 594, 583), (579, 524, 540), (620, 613, 540), (585, 592, 596, 581), (586, 583, 594, 591), (613, 579, 540), (587, 581, 596, 590), (615, 537, 541), (585, 582, 595, 592), (616, 610, 579), (622, 614, 541), (362, 574, 609), (592, 601, 605, 596), (591, 594, 603, 600), (619, 572, 610), (590, 596, 605, 599), (572, 619, 578), (592, 595, 604, 601), (613, 616, 579), (617, 578, 607), (578, 617, 574), (593, 597, 606, 602), (591, 600, 604, 595), (608, 622, 538), (590, 599, 606, 597), (589, 598, 603, 594), (617, 609, 574), (579, 575, 524), (603, 598, 600), (573, 362, 576), (577, 362, 573), (604, 600, 601), (618, 362, 609), (612, 362, 618), (361, 362, 612), (605, 601, 599), (362, 577, 574), (362, 671, 576), (606, 599, 602), (563, 564, 562, 566), (601, 600, 599), (599, 600, 598, 602), (611, 634, 625, 620), (609, 636, 627, 618), (612, 633, 624, 621), (607, 619, 626, 638), (607, 638, 628, 617), (608, 637, 623, 622), (608, 621, 624, 637), (610, 616, 629, 635), (610, 635, 626, 619), (614, 622, 623, 631), (611, 615, 630, 634), (613, 620, 625, 632), (614, 631, 630, 615), (612, 618, 627, 633), (609, 617, 628, 636), (613, 632, 629, 616), (631, 623, 654, 646), (636, 641, 650, 627), (634, 643, 652, 625), (637, 640, 654, 623), (638, 639, 649, 628), (638, 626, 651, 639), (634, 630, 647, 643), (633, 644, 653, 624), (636, 628, 649, 641), (635, 642, 651, 626), (637, 624, 653, 640), (632, 645, 648, 629), (633, 627, 650, 644), (631, 646, 647, 630), (632, 625, 652, 645), (635, 629, 648, 642), (644, 660, 669, 653), (641, 649, 665, 657), (642, 658, 667, 651), (640, 653, 669, 656), (645, 661, 664, 648), (644, 650, 666, 660), (646, 662, 663, 647), (645, 652, 668, 661), (642, 648, 664, 658), (646, 654, 670, 662), (641, 657, 666, 650), (643, 659, 668, 652), (640, 656, 670, 654), (639, 655, 665, 649), (639, 651, 667, 655), (643, 647, 663, 659), (665, 655, 657), (656, 659, 662), (667, 658, 655), (666, 657, 660), (659, 656, 658), (657, 658, 656), (664, 661, 658), (669, 660, 656), (661, 659, 658), (668, 659, 661), (670, 656, 662), (658, 657, 655), (660, 657, 656), (659, 663, 662), (354, 671, 362, 352), (348, 511, 519, 347), (425, 411, 519), (519, 411, 507), (511, 373, 519), (365, 377, 519), (413, 425, 519), (421, 519, 377), (413, 519, 421), (519, 373, 365), (519, 346, 347)])
me_cube_001.materials.append(mat_material)
me_cube_001.use_remesh_preserve_volume = False
me_cube_001.use_remesh_preserve_attributes = False
me_cube_001.use_mirror_vertex_groups = False
me_cube_001.update()

# ---- objects
ob_cube_001 = bpy.data.objects.new('Cube.001', me_cube_001)
ob_lamp = bpy.data.objects.new('Lamp', light_lamp)
ob_camera = bpy.data.objects.new('Camera', cam_camera)

# ---- transforms, parenting, visibility, modifiers, constraints
ob_cube_001.location = (0.0, 0.0, 0.0)
ob_cube_001.rotation_euler = (1.571, 7.55e-08, 1.571)
ob_cube_001.lock_rotations_4d = False
ob_cube_001.empty_display_type = 'ARROWS'
ob_cube_001.lineart.crease_threshold = 0.0
ob_lamp.location = (4.076, 1.005, 5.904)
ob_lamp.rotation_euler = (0.6503, 0.05522, 1.866)
ob_lamp.lock_rotations_4d = False
ob_lamp.empty_display_type = 'ARROWS'
ob_lamp.color = (0.0, 0.0, 0.0, 0.0)
ob_lamp.lineart.crease_threshold = 0.0
ob_camera.location = (7.481, -6.508, 5.344)
ob_camera.rotation_euler = (1.109, 0.01082, 0.8149)
ob_camera.lock_rotations_4d = False
ob_camera.empty_display_type = 'ARROWS'
ob_camera.color = (0.0, 0.0, 0.0, 0.0)
ob_camera.display_type = 'WIRE'
ob_camera.lineart.crease_threshold = 0.0

# ---- collection membership
col_collection_1.objects.link(ob_cube_001)
col_collection_1.objects.link(ob_lamp)
col_collection_1.objects.link(ob_camera)

# ---- scene / render settings (as saved in the file)
scene.camera = ob_camera
scene.frame_start = 1; scene.frame_end = 250; scene.frame_set(1)
scene.render.engine = 'BLENDER_EEVEE_NEXT'
scene.render.image_settings.compression = 90
scene.render.resolution_percentage = 50
scene.render.dither_intensity = 0.0
scene.cycles.use_denoising = False
scene.cycles.samples = 10
scene.cycles.sampling_pattern = 'TABULATED_SOBOL'
scene.cycles.light_sampling_threshold = 0.0
scene.cycles.use_adaptive_sampling = False
scene.cycles.use_light_tree = False
scene.cycles.blur_glossy = 0.0
scene.cycles.volume_bounces = 1
scene.cycles.pixel_filter_type = 'GAUSSIAN'
scene.cycles.sample_clamp_indirect = 0.0
scene.view_settings.view_transform = 'Standard'
bpy.context.view_layer.update()
